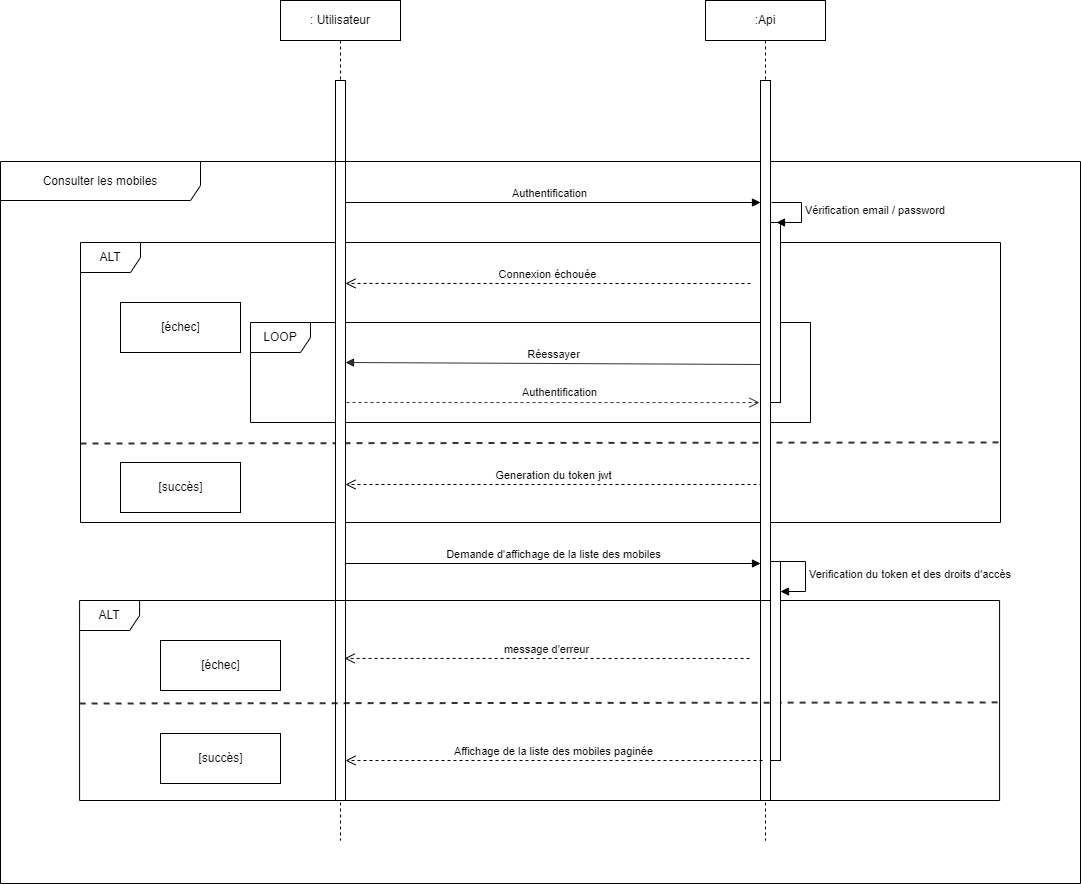

The diagram above was exported from draw.io. Its source (the exported page's mxGraphModel, read from the mxfile embedded in the PNG):
<mxGraphModel dx="1434" dy="2393" grid="1" gridSize="10" guides="1" tooltips="1" connect="1" arrows="1" fold="1" page="1" pageScale="1" pageWidth="1169" pageHeight="1654" background="#ffffff" math="0" shadow="0">
  <root>
    <mxCell id="0" />
    <mxCell id="1" parent="0" />
    <mxCell id="HysUfZEeye3Qhf6Ue0t3-2" value="&lt;font style=&quot;vertical-align: inherit;&quot;&gt;&lt;font style=&quot;vertical-align: inherit;&quot;&gt;&lt;font style=&quot;vertical-align: inherit;&quot;&gt;&lt;font style=&quot;vertical-align: inherit;&quot;&gt;ALT&lt;/font&gt;&lt;/font&gt;&lt;/font&gt;&lt;/font&gt;" style="shape=umlFrame;whiteSpace=wrap;html=1;" parent="1" vertex="1">
      <mxGeometry x="120" y="-1358" width="920" height="280" as="geometry" />
    </mxCell>
    <mxCell id="HysUfZEeye3Qhf6Ue0t3-3" value="" style="html=1;points=[];perimeter=orthogonalPerimeter;" parent="1" vertex="1">
      <mxGeometry x="375" y="-1398" width="10" height="90" as="geometry" />
    </mxCell>
    <mxCell id="HysUfZEeye3Qhf6Ue0t3-4" value="" style="html=1;points=[];perimeter=orthogonalPerimeter;" parent="1" vertex="1">
      <mxGeometry x="375" y="-1268" width="10" height="80" as="geometry" />
    </mxCell>
    <mxCell id="HysUfZEeye3Qhf6Ue0t3-5" value="LOOP" style="shape=umlFrame;whiteSpace=wrap;html=1;" parent="1" vertex="1">
      <mxGeometry x="290" y="-1278" width="560" height="100" as="geometry" />
    </mxCell>
    <mxCell id="HysUfZEeye3Qhf6Ue0t3-6" value="" style="html=1;points=[];perimeter=orthogonalPerimeter;" parent="1" vertex="1">
      <mxGeometry x="800" y="-1398" width="10" height="290" as="geometry" />
    </mxCell>
    <mxCell id="HysUfZEeye3Qhf6Ue0t3-7" value="" style="html=1;points=[];perimeter=orthogonalPerimeter;" parent="1" vertex="1">
      <mxGeometry x="810" y="-1378" width="10" height="180" as="geometry" />
    </mxCell>
    <mxCell id="HysUfZEeye3Qhf6Ue0t3-8" value="&lt;font style=&quot;vertical-align: inherit;&quot;&gt;&lt;font style=&quot;vertical-align: inherit;&quot;&gt;Vérification email / password&lt;/font&gt;&lt;/font&gt;" style="edgeStyle=orthogonalEdgeStyle;html=1;align=left;spacingLeft=2;endArrow=block;rounded=0;entryX=1;entryY=0;" parent="1" edge="1">
      <mxGeometry x="0.0133" relative="1" as="geometry">
        <mxPoint x="811" y="-1398" as="sourcePoint" />
        <Array as="points">
          <mxPoint x="841" y="-1398" />
        </Array>
        <mxPoint x="816" y="-1378" as="targetPoint" />
        <mxPoint as="offset" />
      </mxGeometry>
    </mxCell>
    <mxCell id="HysUfZEeye3Qhf6Ue0t3-9" value="&lt;font style=&quot;vertical-align: inherit;&quot;&gt;&lt;font style=&quot;vertical-align: inherit;&quot;&gt;&lt;font style=&quot;vertical-align: inherit;&quot;&gt;&lt;font style=&quot;vertical-align: inherit;&quot;&gt;Connexion échouée&lt;/font&gt;&lt;/font&gt;&lt;/font&gt;&lt;/font&gt;" style="html=1;verticalAlign=bottom;endArrow=open;dashed=1;endSize=8;rounded=0;entryX=1;entryY=0.223;entryDx=0;entryDy=0;entryPerimeter=0;" parent="1" edge="1">
      <mxGeometry relative="1" as="geometry">
        <mxPoint x="790" y="-1317" as="sourcePoint" />
        <mxPoint x="385" y="-1317.07" as="targetPoint" />
      </mxGeometry>
    </mxCell>
    <mxCell id="HysUfZEeye3Qhf6Ue0t3-10" value="&lt;font style=&quot;vertical-align: inherit;&quot;&gt;&lt;font style=&quot;vertical-align: inherit;&quot;&gt;&lt;font style=&quot;vertical-align: inherit;&quot;&gt;&lt;font style=&quot;vertical-align: inherit;&quot;&gt;Generation du token jwt&lt;/font&gt;&lt;/font&gt;&lt;/font&gt;&lt;/font&gt;" style="html=1;verticalAlign=bottom;endArrow=open;dashed=1;endSize=8;rounded=0;exitX=0.2;exitY=0.953;exitDx=0;exitDy=0;exitPerimeter=0;" parent="1" edge="1">
      <mxGeometry relative="1" as="geometry">
        <mxPoint x="802" y="-1115.99" as="sourcePoint" />
        <mxPoint x="385" y="-1116" as="targetPoint" />
      </mxGeometry>
    </mxCell>
    <mxCell id="HysUfZEeye3Qhf6Ue0t3-11" value="&lt;font style=&quot;vertical-align: inherit;&quot;&gt;&lt;font style=&quot;vertical-align: inherit;&quot;&gt;Authentification&lt;/font&gt;&lt;/font&gt;" style="html=1;verticalAlign=bottom;endArrow=block;rounded=0;exitX=0.3;exitY=0;exitDx=0;exitDy=0;exitPerimeter=0;" parent="1" source="HysUfZEeye3Qhf6Ue0t3-3" edge="1">
      <mxGeometry relative="1" as="geometry">
        <mxPoint x="530" y="-1238" as="sourcePoint" />
        <mxPoint x="800" y="-1398" as="targetPoint" />
      </mxGeometry>
    </mxCell>
    <mxCell id="HysUfZEeye3Qhf6Ue0t3-12" value="" style="endArrow=none;dashed=1;html=1;rounded=0;strokeWidth=2;opacity=80;entryX=1.001;entryY=0.714;entryDx=0;entryDy=0;entryPerimeter=0;" parent="1" target="HysUfZEeye3Qhf6Ue0t3-2" edge="1">
      <mxGeometry width="50" height="50" relative="1" as="geometry">
        <mxPoint x="120" y="-1157" as="sourcePoint" />
        <mxPoint x="880" y="-1157" as="targetPoint" />
      </mxGeometry>
    </mxCell>
    <mxCell id="HysUfZEeye3Qhf6Ue0t3-13" value="&lt;font style=&quot;vertical-align: inherit;&quot;&gt;&lt;font style=&quot;vertical-align: inherit;&quot;&gt;&lt;font style=&quot;vertical-align: inherit;&quot;&gt;&lt;font style=&quot;vertical-align: inherit;&quot;&gt;[échec]&lt;/font&gt;&lt;/font&gt;&lt;/font&gt;&lt;/font&gt;" style="html=1;" parent="1" vertex="1">
      <mxGeometry x="160" y="-1298" width="120" height="50" as="geometry" />
    </mxCell>
    <mxCell id="HysUfZEeye3Qhf6Ue0t3-14" value="&lt;font style=&quot;vertical-align: inherit;&quot;&gt;&lt;font style=&quot;vertical-align: inherit;&quot;&gt;&lt;font style=&quot;vertical-align: inherit;&quot;&gt;&lt;font style=&quot;vertical-align: inherit;&quot;&gt;&lt;font style=&quot;vertical-align: inherit;&quot;&gt;&lt;font style=&quot;vertical-align: inherit;&quot;&gt;[succès]&lt;/font&gt;&lt;/font&gt;&lt;/font&gt;&lt;/font&gt;&lt;/font&gt;&lt;/font&gt;" style="html=1;" parent="1" vertex="1">
      <mxGeometry x="160" y="-1138" width="120" height="50" as="geometry" />
    </mxCell>
    <mxCell id="HysUfZEeye3Qhf6Ue0t3-15" value="Réessayer" style="html=1;verticalAlign=bottom;endArrow=block;rounded=0;strokeWidth=1;opacity=80;exitX=0.1;exitY=0.247;exitDx=0;exitDy=0;exitPerimeter=0;" parent="1" edge="1">
      <mxGeometry width="80" relative="1" as="geometry">
        <mxPoint x="801" y="-1236.01" as="sourcePoint" />
        <mxPoint x="385" y="-1238" as="targetPoint" />
      </mxGeometry>
    </mxCell>
    <mxCell id="HysUfZEeye3Qhf6Ue0t3-16" value="" style="endArrow=open;dashed=1;endFill=0;endSize=8;html=1;rounded=0;strokeWidth=1;opacity=80;entryX=-0.1;entryY=0.471;entryDx=0;entryDy=0;entryPerimeter=0;" parent="1" edge="1">
      <mxGeometry width="160" relative="1" as="geometry">
        <mxPoint x="386" y="-1198" as="sourcePoint" />
        <mxPoint x="799" y="-1197.93" as="targetPoint" />
      </mxGeometry>
    </mxCell>
    <mxCell id="HysUfZEeye3Qhf6Ue0t3-17" value="Authentification" style="edgeLabel;html=1;align=center;verticalAlign=middle;resizable=0;points=[];" parent="HysUfZEeye3Qhf6Ue0t3-16" vertex="1" connectable="0">
      <mxGeometry x="0.075" y="1" relative="1" as="geometry">
        <mxPoint x="-10" y="-10" as="offset" />
      </mxGeometry>
    </mxCell>
    <mxCell id="HysUfZEeye3Qhf6Ue0t3-18" value="&lt;font style=&quot;vertical-align: inherit;&quot;&gt;&lt;font style=&quot;vertical-align: inherit;&quot;&gt;: Utilisateur&lt;/font&gt;&lt;/font&gt;" style="shape=umlLifeline;perimeter=lifelinePerimeter;whiteSpace=wrap;html=1;container=1;dropTarget=0;collapsible=0;recursiveResize=0;outlineConnect=0;portConstraint=eastwest;newEdgeStyle={&quot;edgeStyle&quot;:&quot;elbowEdgeStyle&quot;,&quot;elbow&quot;:&quot;vertical&quot;,&quot;curved&quot;:0,&quot;rounded&quot;:0};size=40;" parent="1" vertex="1">
      <mxGeometry x="320" y="-1600" width="120" height="840" as="geometry" />
    </mxCell>
    <mxCell id="HysUfZEeye3Qhf6Ue0t3-19" value="" style="html=1;points=[];perimeter=orthogonalPerimeter;outlineConnect=0;targetShapes=umlLifeline;portConstraint=eastwest;newEdgeStyle={&quot;edgeStyle&quot;:&quot;elbowEdgeStyle&quot;,&quot;elbow&quot;:&quot;vertical&quot;,&quot;curved&quot;:0,&quot;rounded&quot;:0};" parent="HysUfZEeye3Qhf6Ue0t3-18" vertex="1">
      <mxGeometry x="55" y="80" width="10" height="720" as="geometry" />
    </mxCell>
    <mxCell id="HysUfZEeye3Qhf6Ue0t3-23" value=":Api" style="shape=umlLifeline;perimeter=lifelinePerimeter;whiteSpace=wrap;html=1;container=1;dropTarget=0;collapsible=0;recursiveResize=0;outlineConnect=0;portConstraint=eastwest;newEdgeStyle={&quot;edgeStyle&quot;:&quot;elbowEdgeStyle&quot;,&quot;elbow&quot;:&quot;vertical&quot;,&quot;curved&quot;:0,&quot;rounded&quot;:0};size=40;" parent="1" vertex="1">
      <mxGeometry x="745" y="-1600" width="120" height="840" as="geometry" />
    </mxCell>
    <mxCell id="HysUfZEeye3Qhf6Ue0t3-24" value="&lt;font style=&quot;vertical-align: inherit;&quot;&gt;&lt;font style=&quot;vertical-align: inherit;&quot;&gt;Consulter les mobiles&lt;/font&gt;&lt;/font&gt;" style="shape=umlFrame;whiteSpace=wrap;html=1;pointerEvents=0;width=200;height=39;" parent="1" vertex="1">
      <mxGeometry x="40" y="-1439" width="1080" height="722" as="geometry" />
    </mxCell>
    <mxCell id="HysUfZEeye3Qhf6Ue0t3-27" value="" style="html=1;points=[];perimeter=orthogonalPerimeter;outlineConnect=0;targetShapes=umlLifeline;portConstraint=eastwest;newEdgeStyle={&quot;edgeStyle&quot;:&quot;elbowEdgeStyle&quot;,&quot;elbow&quot;:&quot;vertical&quot;,&quot;curved&quot;:0,&quot;rounded&quot;:0};" parent="1" vertex="1">
      <mxGeometry x="800" y="-1520" width="10" height="720" as="geometry" />
    </mxCell>
    <mxCell id="HysUfZEeye3Qhf6Ue0t3-32" value="&lt;font style=&quot;vertical-align: inherit;&quot;&gt;&lt;font style=&quot;vertical-align: inherit;&quot;&gt;&lt;font style=&quot;vertical-align: inherit;&quot;&gt;&lt;font style=&quot;vertical-align: inherit;&quot;&gt;Demande d'affichage de la liste des mobiles&lt;/font&gt;&lt;/font&gt;&lt;/font&gt;&lt;/font&gt;" style="html=1;verticalAlign=bottom;endArrow=block;rounded=0;exitX=0.3;exitY=0;exitDx=0;exitDy=0;exitPerimeter=0;" parent="1" edge="1">
      <mxGeometry relative="1" as="geometry">
        <mxPoint x="385" y="-1037" as="sourcePoint" />
        <mxPoint x="800" y="-1037" as="targetPoint" />
      </mxGeometry>
    </mxCell>
    <mxCell id="HysUfZEeye3Qhf6Ue0t3-33" value="&lt;font style=&quot;vertical-align: inherit;&quot;&gt;&lt;font style=&quot;vertical-align: inherit;&quot;&gt;&lt;font style=&quot;vertical-align: inherit;&quot;&gt;&lt;font style=&quot;vertical-align: inherit;&quot;&gt;ALT&lt;/font&gt;&lt;/font&gt;&lt;/font&gt;&lt;/font&gt;" style="shape=umlFrame;whiteSpace=wrap;html=1;" parent="1" vertex="1">
      <mxGeometry x="119.08" y="-1000" width="920" height="200" as="geometry" />
    </mxCell>
    <mxCell id="HysUfZEeye3Qhf6Ue0t3-34" value="&lt;font style=&quot;vertical-align: inherit;&quot;&gt;&lt;font style=&quot;vertical-align: inherit;&quot;&gt;&lt;font style=&quot;vertical-align: inherit;&quot;&gt;&lt;font style=&quot;vertical-align: inherit;&quot;&gt;&lt;font style=&quot;vertical-align: inherit;&quot;&gt;&lt;font style=&quot;vertical-align: inherit;&quot;&gt;&lt;font style=&quot;vertical-align: inherit;&quot;&gt;&lt;font style=&quot;vertical-align: inherit;&quot;&gt;message d'erreur&lt;/font&gt;&lt;/font&gt;&lt;/font&gt;&lt;/font&gt;&lt;/font&gt;&lt;/font&gt;&lt;/font&gt;&lt;/font&gt;" style="html=1;verticalAlign=bottom;endArrow=open;dashed=1;endSize=8;rounded=0;entryX=1;entryY=0.223;entryDx=0;entryDy=0;entryPerimeter=0;" parent="1" edge="1">
      <mxGeometry relative="1" as="geometry">
        <mxPoint x="789.08" y="-942" as="sourcePoint" />
        <mxPoint x="384.08" y="-942.0699999999999" as="targetPoint" />
      </mxGeometry>
    </mxCell>
    <mxCell id="HysUfZEeye3Qhf6Ue0t3-35" value="&lt;font style=&quot;vertical-align: inherit;&quot;&gt;&lt;font style=&quot;vertical-align: inherit;&quot;&gt;&lt;font style=&quot;vertical-align: inherit;&quot;&gt;&lt;font style=&quot;vertical-align: inherit;&quot;&gt;&lt;font style=&quot;vertical-align: inherit;&quot;&gt;&lt;font style=&quot;vertical-align: inherit;&quot;&gt;Affichage de la liste des mobiles paginée&lt;/font&gt;&lt;/font&gt;&lt;/font&gt;&lt;/font&gt;&lt;/font&gt;&lt;/font&gt;" style="html=1;verticalAlign=bottom;endArrow=open;dashed=1;endSize=8;rounded=0;exitX=0.2;exitY=0.953;exitDx=0;exitDy=0;exitPerimeter=0;" parent="1" edge="1">
      <mxGeometry relative="1" as="geometry">
        <mxPoint x="802" y="-839.99" as="sourcePoint" />
        <mxPoint x="385" y="-840" as="targetPoint" />
      </mxGeometry>
    </mxCell>
    <mxCell id="HysUfZEeye3Qhf6Ue0t3-36" value="" style="endArrow=none;dashed=1;html=1;rounded=0;strokeWidth=2;opacity=80;entryX=1.001;entryY=0.714;entryDx=0;entryDy=0;entryPerimeter=0;" parent="1" edge="1">
      <mxGeometry width="50" height="50" relative="1" as="geometry">
        <mxPoint x="119.08" y="-897" as="sourcePoint" />
        <mxPoint x="1040" y="-898.0799999999999" as="targetPoint" />
      </mxGeometry>
    </mxCell>
    <mxCell id="HysUfZEeye3Qhf6Ue0t3-37" value="&lt;font style=&quot;vertical-align: inherit;&quot;&gt;&lt;font style=&quot;vertical-align: inherit;&quot;&gt;&lt;font style=&quot;vertical-align: inherit;&quot;&gt;&lt;font style=&quot;vertical-align: inherit;&quot;&gt;&lt;font style=&quot;vertical-align: inherit;&quot;&gt;&lt;font style=&quot;vertical-align: inherit;&quot;&gt;&lt;font style=&quot;vertical-align: inherit;&quot;&gt;&lt;font style=&quot;vertical-align: inherit;&quot;&gt;&lt;font style=&quot;vertical-align: inherit;&quot;&gt;&lt;font style=&quot;vertical-align: inherit;&quot;&gt;[échec]&lt;/font&gt;&lt;/font&gt;&lt;/font&gt;&lt;/font&gt;&lt;/font&gt;&lt;/font&gt;&lt;/font&gt;&lt;/font&gt;&lt;/font&gt;&lt;/font&gt;" style="html=1;" parent="1" vertex="1">
      <mxGeometry x="200" y="-960" width="120" height="50" as="geometry" />
    </mxCell>
    <mxCell id="HysUfZEeye3Qhf6Ue0t3-38" value="&lt;font style=&quot;vertical-align: inherit;&quot;&gt;&lt;font style=&quot;vertical-align: inherit;&quot;&gt;&lt;font style=&quot;vertical-align: inherit;&quot;&gt;&lt;font style=&quot;vertical-align: inherit;&quot;&gt;&lt;font style=&quot;vertical-align: inherit;&quot;&gt;&lt;font style=&quot;vertical-align: inherit;&quot;&gt;&lt;font style=&quot;vertical-align: inherit;&quot;&gt;&lt;font style=&quot;vertical-align: inherit;&quot;&gt;[succès]&lt;/font&gt;&lt;/font&gt;&lt;/font&gt;&lt;/font&gt;&lt;/font&gt;&lt;/font&gt;&lt;/font&gt;&lt;/font&gt;" style="html=1;" parent="1" vertex="1">
      <mxGeometry x="200" y="-867" width="120" height="50" as="geometry" />
    </mxCell>
    <mxCell id="HysUfZEeye3Qhf6Ue0t3-39" value="" style="html=1;points=[];perimeter=orthogonalPerimeter;outlineConnect=0;targetShapes=umlLifeline;portConstraint=eastwest;newEdgeStyle={&quot;edgeStyle&quot;:&quot;elbowEdgeStyle&quot;,&quot;elbow&quot;:&quot;vertical&quot;,&quot;curved&quot;:0,&quot;rounded&quot;:0};" parent="1" vertex="1">
      <mxGeometry x="810" y="-1039" width="10" height="199" as="geometry" />
    </mxCell>
    <mxCell id="HysUfZEeye3Qhf6Ue0t3-40" value="&lt;font style=&quot;vertical-align: inherit;&quot;&gt;&lt;font style=&quot;vertical-align: inherit;&quot;&gt;Verification du token et des droits d'accès&lt;/font&gt;&lt;/font&gt;" style="html=1;align=left;spacingLeft=2;endArrow=block;rounded=0;edgeStyle=orthogonalEdgeStyle;curved=0;rounded=0;" parent="1" edge="1">
      <mxGeometry relative="1" as="geometry">
        <mxPoint x="815" y="-1039" as="sourcePoint" />
        <Array as="points">
          <mxPoint x="845" y="-1009" />
        </Array>
        <mxPoint x="820" y="-1009" as="targetPoint" />
      </mxGeometry>
    </mxCell>
  </root>
</mxGraphModel>